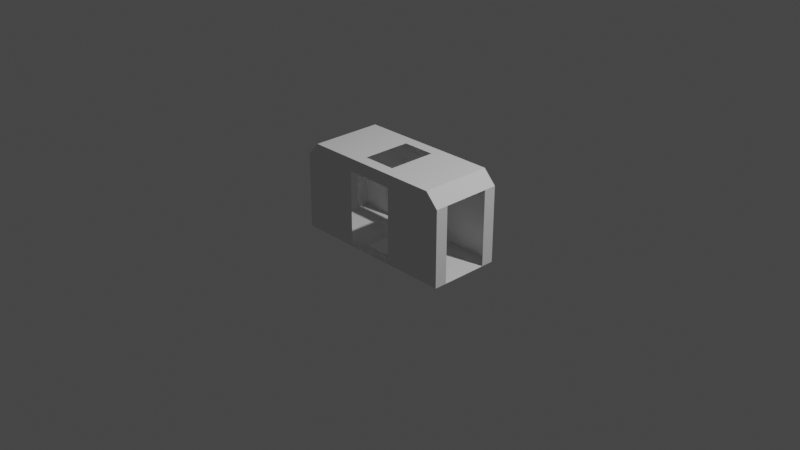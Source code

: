 # Source: Lynx_DockingBay_Internal.blend  (saved by Blender 3.1.7; exported with 4.5.12 LTS)
import bpy
from mathutils import Matrix  # noqa: F401  (used for matrix-valued properties, if any)

bpy.ops.wm.read_factory_settings(use_empty=True)
scene = bpy.context.scene
scene.name = 'Scene'

# ---- collections
col_collection = bpy.data.collections.new('Collection'); scene.collection.children.link(col_collection)
col_collider_collider = bpy.data.collections.new('collider:collider')  # instanced only; not linked into the scene
col_collider_collider_001 = bpy.data.collections.new('collider:collider.001')  # instanced only; not linked into the scene
col_collider_collider_002 = bpy.data.collections.new('collider:collider.002')  # instanced only; not linked into the scene

# ---- world
world_world = bpy.data.worlds.new('World'); scene.world = world_world
world_world.use_nodes = True; world_world.node_tree.nodes.clear()
_N = world_world.node_tree.nodes; _L = world_world.node_tree.links
n0 = _N.new('ShaderNodeOutputWorld'); n0.name = 'World Output'; n0.location = (300, 300)
n1 = _N.new('ShaderNodeBackground'); n1.name = 'Background'; n1.location = (10, 300)
n1.inputs[0].default_value = (0.05088, 0.05088, 0.05088, 1.0)
_L.new(n1.outputs[0], n0.inputs[0])
n0.is_active_output = True
world_world.color = (0.05088, 0.05088, 0.05088)
world_world.use_sun_shadow = False
world_world.sun_shadow_jitter_overblur = 0.0

# ---- cameras
cam_camera = bpy.data.cameras.new('Camera')
cam_camera.clip_end = 100.0
cam_camera.ortho_scale = 7.314

# ---- lights
light_light = bpy.data.lights.new('Light', 'POINT')
light_light.transmission_factor = 0.0
light_light.energy = 1000.0
light_light.shadow_soft_size = 0.1
light_light.shadow_maximum_resolution = 0.006
light_light.use_absolute_resolution = True

# ---- meshes
me_cube_001 = bpy.data.meshes.new('Cube.001')
me_cube_001.from_pydata([(0.1834, 0.2665, -0.277), (0.1834, -0.2665, -0.277), (0.9228, 0.3904, -0.277), (0.9228, -0.3936, 0.5477), (0.784, -0.3936, 0.6938), (-0.784, -0.3936, 0.6938), (-0.784, 0.3904, 0.6938), (0.784, 0.3904, 0.6938), (0.9228, -0.3936, -0.277), (-0.9228, 0.3904, -0.277), (-0.9228, -0.3936, -0.277), (0.9228, 0.3904, 0.5477), (-0.9228, 0.3904, 0.5477), (-0.9228, -0.3936, 0.5477), (-0.1834, -0.2665, -0.277), (-0.1834, 0.2665, -0.277), (-0.1834, 0.2665, 0.6938), (-0.1834, -0.2665, 0.6938), (0.1834, 0.2665, 0.6938), (0.1834, -0.2665, 0.6938), (0.2581, 0.3904, -0.277), (-0.2766, 0.3904, -0.277), (-0.2766, -0.3936, -0.277), (0.2581, -0.3936, -0.277), (0.2581, 0.3904, 0.5551), (-0.2766, 0.3904, 0.5551), (-0.2766, -0.3936, 0.5551), (0.2581, -0.3936, 0.5551), (-0.9228, -0.2569, -0.277), (-0.9228, 0.2537, -0.277), (-0.9228, 0.2537, 0.5477), (-0.9228, -0.2569, 0.5477), (0.9228, -0.2569, 0.5477), (0.9228, 0.2537, 0.5477), (0.9228, -0.2569, -0.277), (0.9228, 0.2537, -0.277)], [], [(28, 31, 13, 10), (6, 7, 4, 19, 18, 16, 17, 5), (32, 34, 8, 3), (15, 0, 2, 20, 21, 9, 29, 28, 10, 14), (11, 33, 32, 3, 4, 7), (2, 0, 1, 14, 10, 22, 23, 8, 34, 35), (13, 31, 30, 12, 6, 5), (9, 21, 25, 24, 20, 2, 11, 7, 6, 12), (5, 17, 19, 4), (27, 26, 22, 10, 13, 5, 4, 3, 8, 23), (9, 12, 30, 29), (11, 2, 35, 33)])
_uv = me_cube_001.uv_layers.new(name='UVMap')
_uv.uv.foreach_set('vector', [0.1958, 0.6868, 0.3343, 0.2034, 0.3343, 0.2854, 0.007663, 0.6868, 0.02561, 0.6376, 0.3199, 0.6378, 0.2219, 0.3423, 0.2219, 0.4408, 0.2218, 0.5392, 0.1237, 0.5392, 0.1238, 0.4407, 0.02575, 0.3423, 0.1846, 0.2034, 0.1958, 0.7374, 0.007663, 0.7374, 0.1846, 0.2854, 0.7564, 0.7008, 0.7564, 0.7007, 0.01671, 0.989, 0.237, 0.989, 0.4573, 0.989, 0.6776, 0.989, 0.4713, 0.9744, 0.265, 0.9599, 0.05879, 0.9453, 0.9462, 0.7008, 0.1379, 0.01633, 0.1378, 0.1157, 0.1378, 0.2151, 0.1378, 0.3145, 0.05129, 0.3145, 0.05135, 0.01632, 0.6776, 0.989, 0.7564, 0.7007, 0.9462, 0.7007, 0.9462, 0.7008, 0.01671, 0.989, 0.01713, 0.989, 0.01754, 0.989, 0.01796, 0.989, 0.2378, 0.989, 0.4577, 0.989, 0.05129, 0.3145, 0.05131, 0.2151, 0.05133, 0.1157, 0.05135, 0.01632, 0.1379, 0.01633, 0.1378, 0.3145, 0.00328, 0.7398, 0.00328, 0.7398, 0.4138, 0.4728, 0.3751, 0.4735, 0.00328, 0.7398, 0.00328, 0.7398, 0.3963, 0.1613, 0.6695, 0.2084, 0.9017, 0.2046, 0.9428, 0.1613, 0.1238, 0.3423, 0.1238, 0.4407, 0.2219, 0.4408, 0.2219, 0.3423, 0.3029, 0.4453, 0.3802, 0.4453, 0.01359, 0.686, 0.01359, 0.686, 0.9428, 0.1613, 0.7469, 0.2046, 0.4374, 0.2046, 0.3963, 0.1613, 0.01359, 0.686, 0.01359, 0.686, 0.572, 0.6868, 0.3343, 0.03949, 0.3343, 0.1215, 0.3839, 0.6868, 0.1846, 0.03949, 0.572, 0.7374, 0.3839, 0.7374, 0.1846, 0.1215])
_uv.active_render = True
_uv = me_cube_001.uv_layers.new(name='UVMap2')
_uv.uv.foreach_set('vector', [0.9383, 0.2809, 0.7777, 0.2811, 0.7777, 0.1793, 0.9382, 0.1791, 0.7385, 0.4846, 0.5858, 0.4847, 0.6367, 0.1794, 0.6367, 0.2811, 0.6367, 0.3829, 0.6876, 0.3829, 0.6876, 0.2811, 0.7384, 0.1793, 0.3939, 0.2811, 0.2334, 0.2809, 0.2334, 0.1791, 0.394, 0.1793, 0.06408, 0.4549, 0.06408, 0.7114, 0.03748, 0.925, 0.03748, 0.6971, 0.03748, 0.4692, 0.03748, 0.2412, 0.08228, 0.2479, 0.1271, 0.2546, 0.1719, 0.2613, 0.1555, 0.4549, 0.3914, 0.4754, 0.3915, 0.3753, 0.3915, 0.2752, 0.3915, 0.175, 0.4332, 0.1751, 0.4331, 0.4755, 0.03748, 0.925, 0.06408, 0.7114, 0.1555, 0.7114, 0.1555, 0.4549, 0.1827, 0.2412, 0.1827, 0.4692, 0.1827, 0.6971, 0.1827, 0.925, 0.1343, 0.925, 0.08589, 0.925, 0.7784, 0.1779, 0.7784, 0.2772, 0.7784, 0.3765, 0.7784, 0.4759, 0.7385, 0.4759, 0.7384, 0.1779, 0.6192, 0.5856, 0.7361, 0.5856, 0.7156, 0.7712, 0.7989, 0.7724, 0.853, 0.5856, 0.9699, 0.5856, 0.9699, 0.899, 0.7945, 0.9615, 0.6455, 0.9545, 0.6192, 0.899, 0.6876, 0.1793, 0.6876, 0.2811, 0.6367, 0.2811, 0.6367, 0.1794, 0.3486, 0.7646, 0.4571, 0.7646, 0.4615, 0.5794, 0.5789, 0.5794, 0.5789, 0.8941, 0.4527, 0.9498, 0.2533, 0.9498, 0.2268, 0.8941, 0.2268, 0.5794, 0.3442, 0.5794, 0.9383, 0.4844, 0.7778, 0.4846, 0.7777, 0.3828, 0.9383, 0.3827, 0.3939, 0.4846, 0.2333, 0.4844, 0.2334, 0.3827, 0.3939, 0.3828])
me_cube_001.use_remesh_fix_poles = True
me_cube_001.use_remesh_preserve_attributes = False
me_cube_001.update()
me_cube_001.normals_split_custom_set([tuple(v) for v in zip(*[iter([1.0, 0.0, 0.0, 1.0, 0.0, 0.0, 1.0, 0.0, 0.0, 1.0, 0.0, 0.0, 0.02094, -0.01733, -0.9996, 0.0005177, -0.001946, -1.0, 0.002055, -0.0004774, -1.0, 0.0006842, -0.001995, -1.0, -0.01625, 0.02179, -0.9996, -0.02421, -0.01234, -0.9996, -0.0268, 0.004492, -0.9996, 0.02074, 0.01681, -0.9996, -1.0, 0.0, 0.0, -1.0, 0.0, 0.0, -1.0, 0.0, 0.0, -1.0, 0.0, 0.0, -1.791e-08, -1.588e-07, 1.0, -1.791e-08, -1.588e-07, 1.0, -1.791e-08, -1.588e-07, 1.0, -1.791e-08, -1.588e-07, 1.0, -1.791e-08, -1.588e-07, 1.0, -1.791e-08, -1.588e-07, 1.0, -1.791e-08, -1.588e-07, 1.0, -1.791e-08, -1.588e-07, 1.0, -1.791e-08, -1.588e-07, 1.0, -1.791e-08, -1.588e-07, 1.0, -0.725, 6.867e-08, -0.6887, -0.725, 6.867e-08, -0.6887, -0.725, 6.867e-08, -0.6887, -0.725, 6.867e-08, -0.6887, -0.725, 6.867e-08, -0.6887, -0.725, 6.867e-08, -0.6887, 2.375e-08, -1.579e-07, 1.0, 2.375e-08, -1.579e-07, 1.0, 2.375e-08, -1.579e-07, 1.0, 2.375e-08, -1.579e-07, 1.0, 2.375e-08, -1.579e-07, 1.0, 2.375e-08, -1.579e-07, 1.0, 2.375e-08, -1.579e-07, 1.0, 2.375e-08, -1.579e-07, 1.0, 2.375e-08, -1.579e-07, 1.0, 2.375e-08, -1.579e-07, 1.0, 0.725, 6.867e-08, -0.6887, 0.725, 6.867e-08, -0.6887, 0.725, 6.867e-08, -0.6887, 0.725, 6.867e-08, -0.6887, 0.725, 6.867e-08, -0.6887, 0.725, 6.867e-08, -0.6887, 0.0, -1.0, -1.292e-07, 0.0, -1.0, -1.292e-07, 0.0, -1.0, -1.292e-07, 0.0, -1.0, -1.292e-07, 0.0, -1.0, -1.292e-07, 0.0, -1.0, -1.292e-07, 0.0, -1.0, -1.292e-07, 0.0, -1.0, -1.292e-07, 0.0, -1.0, -1.292e-07, 0.0, -1.0, -1.292e-07, 0.001974, -0.0005933, -1.0, -0.001592, -0.001384, -1.0, -0.01044, -0.02509, -0.9996, -0.000499, 0.002, -1.0, 1.339e-15, 1.0, 1.348e-07, 1.339e-15, 1.0, 1.348e-07, 1.339e-15, 1.0, 1.348e-07, 1.339e-15, 1.0, 1.348e-07, 1.339e-15, 1.0, 1.348e-07, 1.339e-15, 1.0, 1.348e-07, 1.339e-15, 1.0, 1.348e-07, 1.339e-15, 1.0, 1.348e-07, 1.339e-15, 1.0, 1.348e-07, 1.339e-15, 1.0, 1.348e-07, 1.0, -5.288e-07, 0.0, 1.0, -5.288e-07, 0.0, 1.0, -5.288e-07, 0.0, 1.0, -5.288e-07, 0.0, -1.0, -5.288e-07, 0.0, -1.0, -5.288e-07, 0.0, -1.0, -5.288e-07, 0.0, -1.0, -5.288e-07, 0.0])] * 3)])
me_collider = bpy.data.meshes.new('collider')
me_collider.from_pydata([(-0.3551, 0.02623, -0.118), (-0.3551, 0.02623, 0.1962), (-0.3551, 1.552, 0.1962), (-0.3551, 1.552, -0.118), (-0.3093, 1.552, -0.118), (-0.3093, 1.552, 0.1962), (-0.3093, 0.02623, 0.1962), (-0.3093, 0.02623, -0.118)], [(0, 1), (1, 2), (2, 3), (3, 4), (4, 5), (5, 6), (6, 7), (7, 0), (6, 1), (5, 2), (7, 4), (3, 0)], [])
me_collider.use_remesh_fix_poles = True
me_collider.use_remesh_preserve_attributes = False
me_collider.update()
me_collider_001 = bpy.data.meshes.new('collider.001')
me_collider_001.from_pydata([(-0.1834, -0.2665, -0.297), (-0.1834, -0.2665, -0.277), (-0.1834, 0.2665, -0.277), (-0.1834, 0.2665, -0.297), (0.1834, 0.2665, -0.297), (0.1834, 0.2665, -0.277), (0.1834, -0.2665, -0.277), (0.1834, -0.2665, -0.297)], [(0, 1), (1, 2), (2, 3), (3, 4), (4, 5), (5, 6), (6, 7), (7, 0), (6, 1), (5, 2), (7, 4), (3, 0)], [])
me_collider_001.use_remesh_fix_poles = True
me_collider_001.use_remesh_preserve_attributes = False
me_collider_001.update()
me_collider_002 = bpy.data.meshes.new('collider.002')
me_collider_002.from_pydata([(-0.1834, -0.2665, 0.6938), (-0.1834, -0.2665, 0.7138), (-0.1834, 0.2665, 0.7138), (-0.1834, 0.2665, 0.6938), (0.1834, 0.2665, 0.6938), (0.1834, 0.2665, 0.7138), (0.1834, -0.2665, 0.7138), (0.1834, -0.2665, 0.6938)], [(0, 1), (1, 2), (2, 3), (3, 4), (4, 5), (5, 6), (6, 7), (7, 0), (6, 1), (5, 2), (7, 4), (3, 0)], [])
me_collider_002.use_remesh_fix_poles = True
me_collider_002.use_remesh_preserve_attributes = False
me_collider_002.update()

# ---- objects
ob_light = bpy.data.objects.new('Light', light_light)
ob_camera = bpy.data.objects.new('Camera', cam_camera)
ob_shellcollider = bpy.data.objects.new('shellCollider', me_cube_001)
ob_freeiva = bpy.data.objects.new('FreeIva', None)
ob_ladder = bpy.data.objects.new('ladder', None)
ob_floorblocker = bpy.data.objects.new('floorBlocker', None)
ob_roofblocker = bpy.data.objects.new('roofBlocker', None)
ob_mesh_collider = bpy.data.objects.new('mesh:collider', me_collider)
ob_mesh_collider_001 = bpy.data.objects.new('mesh:collider.001', me_collider_001)
ob_mesh_collider_002 = bpy.data.objects.new('mesh:collider.002', me_collider_002)

# ---- transforms, parenting, visibility, modifiers, constraints
ob_light.location = (4.076, 1.005, 5.904)
ob_light.rotation_euler = (0.6503, 0.05522, 1.866)
ob_light.lock_rotations_4d = False
ob_light.empty_display_type = 'ARROWS'
ob_light.color = (0.0, 0.0, 0.0, 0.0)
ob_light.lineart.crease_threshold = 0.0
ob_camera.location = (7.359, -6.926, 4.958)
ob_camera.rotation_euler = (1.109, 0.0, 0.8149)
ob_camera.lock_rotations_4d = False
ob_camera.empty_display_type = 'ARROWS'
ob_camera.color = (0.0, 0.0, 0.0, 0.0)
ob_camera.display_type = 'WIRE'
ob_camera.lineart.crease_threshold = 0.0
ob_shellcollider.parent = ob_freeiva
ob_shellcollider.location = (0.0, 0.0, 0.0)
ob_shellcollider.rotation_mode = 'QUATERNION'
ob_shellcollider.rotation_quaternion = (1.0, 0.0, 0.0, 0.0)
ob_freeiva.location = (0.0, 0.0, 0.0)
ob_ladder.parent = ob_freeiva
ob_ladder.location = (0.004933, 0.009195, -0.2882)
ob_ladder.rotation_euler = (1.571, -0.0, 0.0)
ob_ladder.scale = (0.6321, 0.6321, 0.6321)
ob_ladder.empty_display_type = 'ARROWS'
ob_ladder.empty_display_size = 0.3
ob_ladder.instance_type = 'COLLECTION'
ob_floorblocker.parent = ob_freeiva
ob_floorblocker.location = (0.0, 0.0, 0.0)
ob_floorblocker.empty_display_type = 'ARROWS'
ob_floorblocker.empty_display_size = 0.3
ob_floorblocker.instance_type = 'COLLECTION'
ob_roofblocker.parent = ob_freeiva
ob_roofblocker.location = (0.0, 0.0, 0.0)
ob_roofblocker.empty_display_type = 'ARROWS'
ob_roofblocker.empty_display_size = 0.3
ob_roofblocker.instance_type = 'COLLECTION'
ob_mesh_collider.location = (0.0, 0.0, 0.0)
ob_mesh_collider_001.location = (0.0, 0.0, 0.0)
ob_mesh_collider_002.location = (0.0, 0.0, 0.0)
ob_ladder.instance_collection = col_collider_collider
ob_floorblocker.instance_collection = col_collider_collider_001
ob_roofblocker.instance_collection = col_collider_collider_002

# ---- collection membership
col_collection.objects.link(ob_light)
col_collection.objects.link(ob_camera)
col_collection.objects.link(ob_shellcollider)
col_collection.objects.link(ob_freeiva)
col_collection.objects.link(ob_ladder)
col_collection.objects.link(ob_floorblocker)
col_collection.objects.link(ob_roofblocker)
col_collider_collider.objects.link(ob_mesh_collider)
col_collider_collider_001.objects.link(ob_mesh_collider_001)
col_collider_collider_002.objects.link(ob_mesh_collider_002)

# ---- scene / render settings (as saved in the file)
scene.camera = ob_camera
scene.frame_start = 1; scene.frame_end = 250; scene.frame_set(1)
scene.render.engine = 'BLENDER_EEVEE_NEXT'
scene.cycles.sampling_pattern = 'TABULATED_SOBOL'
scene.cycles.use_light_tree = False
scene.view_settings.view_transform = 'Filmic'
bpy.context.view_layer.update()
